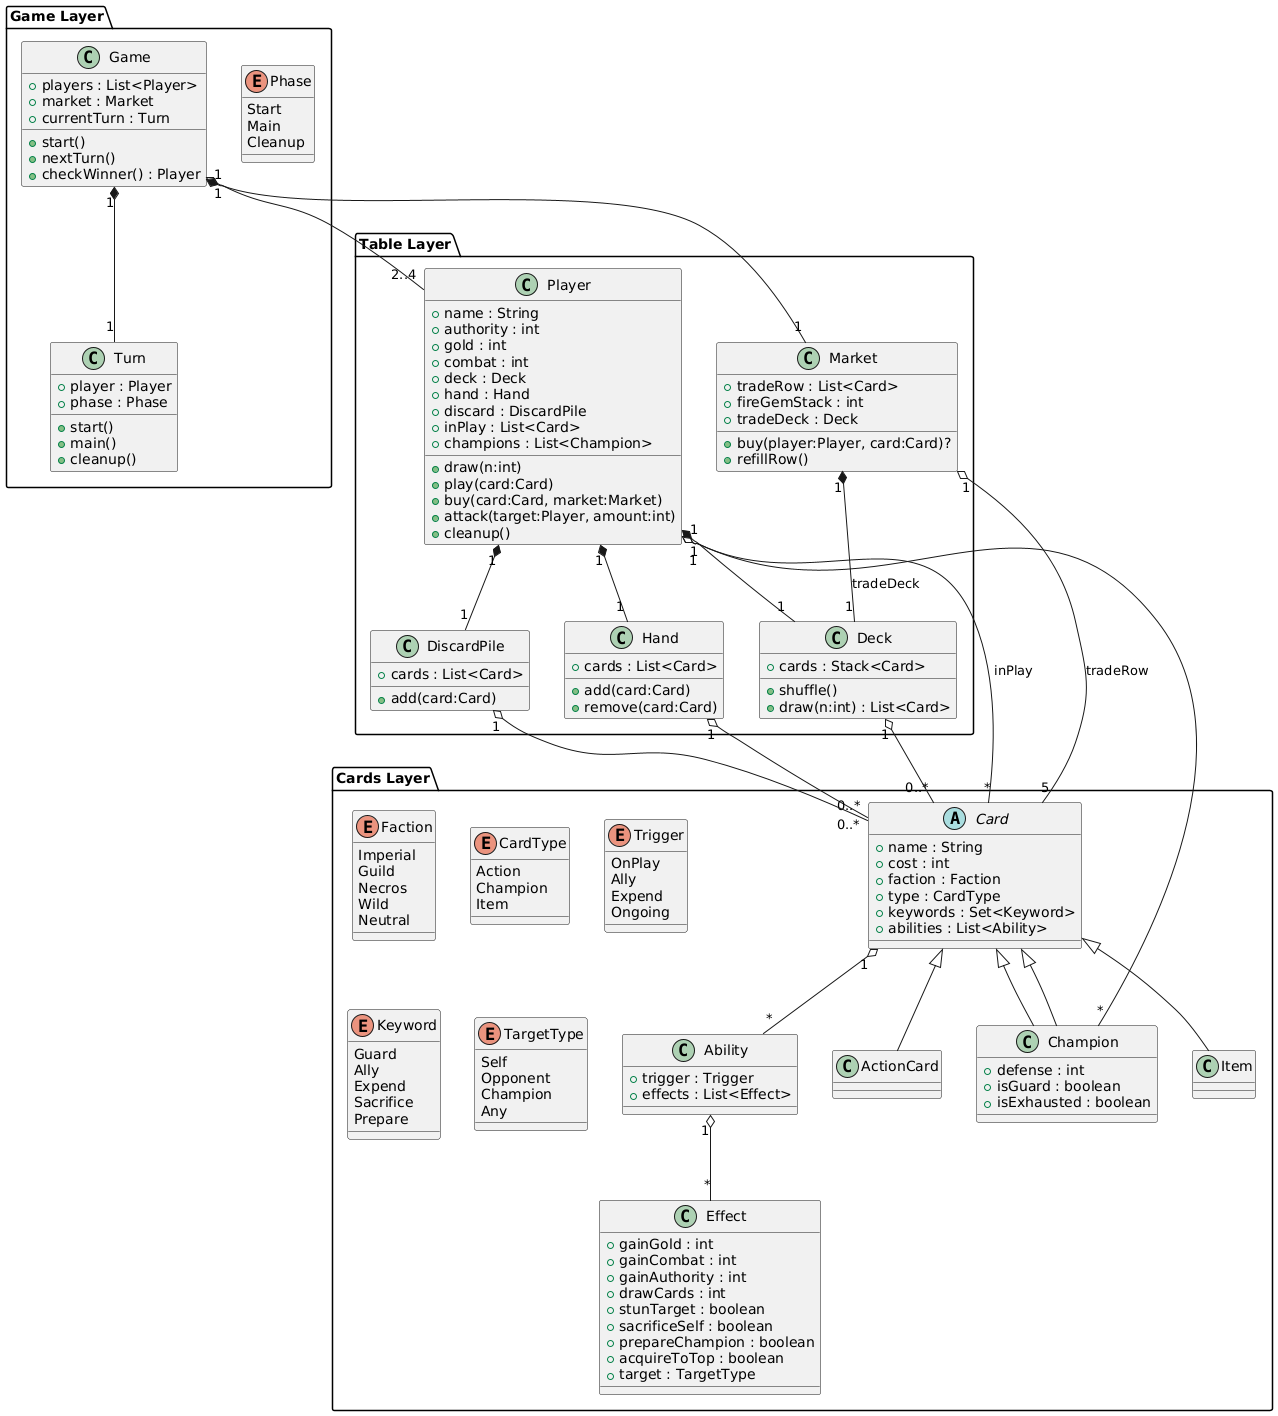

The diagram above was rendered by PlantUML. Its source (embedded in the PNG):
@startuml
package "Game Layer" {
  class Game {
    +players : List<Player>
    +market : Market
    +currentTurn : Turn
    +start()
    +nextTurn()
    +checkWinner() : Player
  }

  class Turn {
    +player : Player
    +phase : Phase
    +start()
    +main()
    +cleanup()
  }

  enum Phase {
    Start
    Main
    Cleanup
  }
}

package "Table Layer" {
  class Player {
    +name : String
    +authority : int
    +gold : int
    +combat : int
    +deck : Deck
    +hand : Hand
    +discard : DiscardPile
    +inPlay : List<Card>
    +champions : List<Champion>
    +draw(n:int)
    +play(card:Card)
    +buy(card:Card, market:Market)
    +attack(target:Player, amount:int)
    +cleanup()
  }

  class Deck {
    +cards : Stack<Card>
    +shuffle()
    +draw(n:int) : List<Card>
  }

  class Hand {
    +cards : List<Card>
    +add(card:Card)
    +remove(card:Card)
  }

  class DiscardPile {
    +cards : List<Card>
    +add(card:Card)
  }

  class Market {
    +tradeRow : List<Card>
    +fireGemStack : int
    +tradeDeck : Deck
    +buy(player:Player, card:Card)?
    +refillRow()
  }
}

package "Cards Layer" {
  abstract class Card {
    +name : String
    +cost : int
    +faction : Faction
    +type : CardType
    +keywords : Set<Keyword>
    +abilities : List<Ability>
  }

  class ActionCard 
  class Champion extends Card {
    +defense : int
    +isGuard : boolean
    +isExhausted : boolean
  }

  class Item {
}

  class Ability {
    +trigger : Trigger
    +effects : List<Effect>
  }

  class Effect {
    +gainGold : int
    +gainCombat : int
    +gainAuthority : int
    +drawCards : int
    +stunTarget : boolean
    +sacrificeSelf : boolean
    +prepareChampion : boolean
    +acquireToTop : boolean
    +target : TargetType
  }

  enum Faction {
    Imperial
    Guild
    Necros
    Wild
    Neutral
  }

  enum CardType {
    Action
    Champion
    Item
  }

  enum Trigger {
    OnPlay
    Ally
    Expend
    Ongoing
  }

  enum Keyword {
    Guard
    Ally
    Expend
    Sacrifice
    Prepare
  }

  enum TargetType {
    Self
    Opponent
    Champion
    Any
  }
}


Game "1" o-- "2..4" Player
Game "1" *-- "1" Market
Game "1" *-- "1" Turn

Player "1" *-- "1" Deck
Player "1" *-- "1" Hand
Player "1" *-- "1" DiscardPile
Player "1" o-- "*" Champion
Player "1" o-- "*" Card : inPlay

Card "1" o-- "*" Ability
Ability "1" o-- "*" Effect

Champion -up-|> Card
ActionCard -up-|> Card
Item -up-|> Card

Deck "1" o-- "0..*" Card
Hand "1" o-- "0..*" Card
DiscardPile "1" o-- "0..*" Card
Market "1" o-- "5" Card : tradeRow
Market "1" *-- "1" Deck : tradeDeck
@enduml